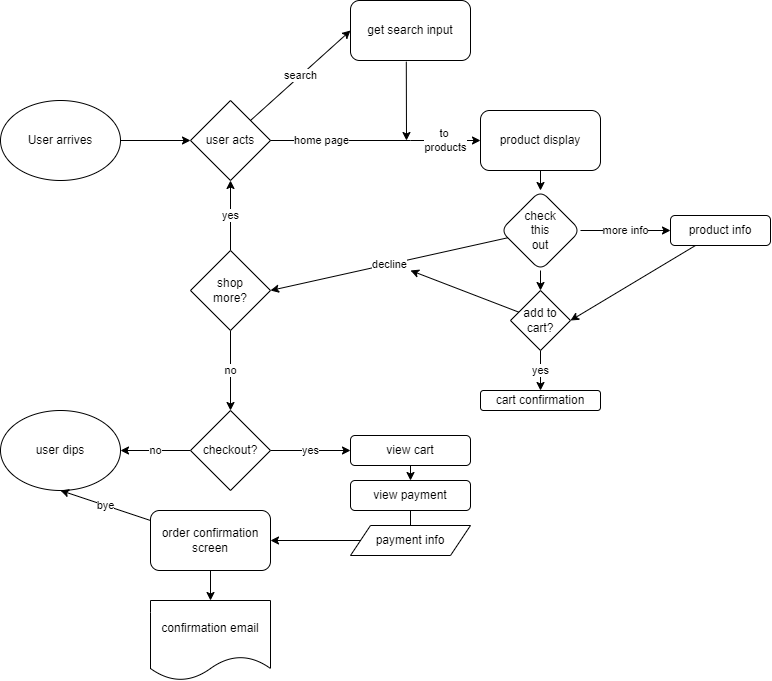

The diagram above was exported from draw.io. Its source (the exported page's mxGraphModel, read from the mxfile embedded in the PNG):
<mxGraphModel dx="566" dy="794" grid="1" gridSize="10" guides="1" tooltips="1" connect="1" arrows="1" fold="1" page="1" pageScale="1" pageWidth="850" pageHeight="1100" math="0" shadow="0">
  <root>
    <mxCell id="0" />
    <mxCell id="1" parent="0" />
    <mxCell id="2" value="User arrives" style="ellipse;whiteSpace=wrap;html=1;" vertex="1" parent="1">
      <mxGeometry y="480" width="120" height="80" as="geometry" />
    </mxCell>
    <mxCell id="5" value="search" style="endArrow=classic;html=1;exitX=1;exitY=0;exitDx=0;exitDy=0;entryX=0;entryY=0.5;entryDx=0;entryDy=0;" edge="1" parent="1" source="7" target="9">
      <mxGeometry width="50" height="50" relative="1" as="geometry">
        <mxPoint x="370" y="460" as="sourcePoint" />
        <mxPoint x="310" y="440" as="targetPoint" />
      </mxGeometry>
    </mxCell>
    <mxCell id="7" value="user acts" style="rhombus;whiteSpace=wrap;html=1;" vertex="1" parent="1">
      <mxGeometry x="190" y="480" width="80" height="80" as="geometry" />
    </mxCell>
    <mxCell id="8" value="" style="endArrow=classic;html=1;exitX=1;exitY=0.5;exitDx=0;exitDy=0;entryX=0;entryY=0.5;entryDx=0;entryDy=0;" edge="1" parent="1" source="2" target="7">
      <mxGeometry width="50" height="50" relative="1" as="geometry">
        <mxPoint x="330" y="600" as="sourcePoint" />
        <mxPoint x="160" y="530" as="targetPoint" />
      </mxGeometry>
    </mxCell>
    <mxCell id="9" value="get search input" style="rounded=1;whiteSpace=wrap;html=1;" vertex="1" parent="1">
      <mxGeometry x="350" y="380" width="120" height="60" as="geometry" />
    </mxCell>
    <mxCell id="61" value="" style="edgeStyle=none;html=1;strokeColor=default;" edge="1" parent="1" source="12" target="60">
      <mxGeometry relative="1" as="geometry" />
    </mxCell>
    <mxCell id="12" value="product display" style="rounded=1;whiteSpace=wrap;html=1;" vertex="1" parent="1">
      <mxGeometry x="480" y="490" width="120" height="60" as="geometry" />
    </mxCell>
    <mxCell id="23" value="yes" style="edgeStyle=none;html=1;entryX=0.5;entryY=1;entryDx=0;entryDy=0;" edge="1" parent="1" source="21" target="7">
      <mxGeometry relative="1" as="geometry" />
    </mxCell>
    <mxCell id="28" value="no" style="edgeStyle=none;html=1;" edge="1" parent="1" source="21" target="27">
      <mxGeometry relative="1" as="geometry" />
    </mxCell>
    <mxCell id="21" value="shop&lt;br&gt;more?" style="rhombus;whiteSpace=wrap;html=1;rounded=0;" vertex="1" parent="1">
      <mxGeometry x="190" y="630" width="80" height="80" as="geometry" />
    </mxCell>
    <mxCell id="32" value="no" style="edgeStyle=none;html=1;entryX=1;entryY=0.5;entryDx=0;entryDy=0;" edge="1" parent="1" source="27" target="31">
      <mxGeometry relative="1" as="geometry" />
    </mxCell>
    <mxCell id="34" value="yes" style="edgeStyle=none;html=1;" edge="1" parent="1" source="27" target="33">
      <mxGeometry relative="1" as="geometry" />
    </mxCell>
    <mxCell id="27" value="checkout?" style="rhombus;whiteSpace=wrap;html=1;rounded=0;" vertex="1" parent="1">
      <mxGeometry x="190" y="790" width="80" height="80" as="geometry" />
    </mxCell>
    <mxCell id="31" value="user dips" style="ellipse;whiteSpace=wrap;html=1;" vertex="1" parent="1">
      <mxGeometry y="790" width="120" height="80" as="geometry" />
    </mxCell>
    <mxCell id="36" value="" style="edgeStyle=none;html=1;" edge="1" parent="1" source="33" target="35">
      <mxGeometry relative="1" as="geometry" />
    </mxCell>
    <mxCell id="33" value="view cart" style="whiteSpace=wrap;html=1;rounded=1;" vertex="1" parent="1">
      <mxGeometry x="350" y="815" width="120" height="30" as="geometry" />
    </mxCell>
    <mxCell id="38" value="" style="edgeStyle=none;html=1;" edge="1" parent="1" source="35">
      <mxGeometry relative="1" as="geometry">
        <mxPoint x="410" y="930" as="targetPoint" />
      </mxGeometry>
    </mxCell>
    <mxCell id="35" value="view payment" style="whiteSpace=wrap;html=1;rounded=1;" vertex="1" parent="1">
      <mxGeometry x="350" y="860" width="120" height="30" as="geometry" />
    </mxCell>
    <mxCell id="47" value="" style="edgeStyle=none;html=1;" edge="1" parent="1" source="39" target="46">
      <mxGeometry relative="1" as="geometry" />
    </mxCell>
    <mxCell id="59" value="bye" style="edgeStyle=none;html=1;entryX=0.5;entryY=1;entryDx=0;entryDy=0;strokeColor=default;" edge="1" parent="1" source="39" target="31">
      <mxGeometry relative="1" as="geometry" />
    </mxCell>
    <mxCell id="39" value="order confirmation screen" style="whiteSpace=wrap;html=1;rounded=1;" vertex="1" parent="1">
      <mxGeometry x="150" y="890" width="120" height="60" as="geometry" />
    </mxCell>
    <mxCell id="46" value="confirmation email" style="shape=document;whiteSpace=wrap;html=1;boundedLbl=1;rounded=1;" vertex="1" parent="1">
      <mxGeometry x="150" y="980" width="120" height="80" as="geometry" />
    </mxCell>
    <mxCell id="51" value="" style="endArrow=none;html=1;strokeColor=default;exitX=1;exitY=0.5;exitDx=0;exitDy=0;" edge="1" parent="1" source="7">
      <mxGeometry width="50" height="50" relative="1" as="geometry">
        <mxPoint x="350" y="550" as="sourcePoint" />
        <mxPoint x="410" y="520" as="targetPoint" />
      </mxGeometry>
    </mxCell>
    <mxCell id="81" value="home page" style="edgeLabel;html=1;align=center;verticalAlign=middle;resizable=0;points=[];" vertex="1" connectable="0" parent="51">
      <mxGeometry x="-0.2818" relative="1" as="geometry">
        <mxPoint as="offset" />
      </mxGeometry>
    </mxCell>
    <mxCell id="54" value="to &lt;br&gt;products" style="endArrow=classic;html=1;strokeColor=default;entryX=0;entryY=0.5;entryDx=0;entryDy=0;" edge="1" parent="1" target="12">
      <mxGeometry width="50" height="50" relative="1" as="geometry">
        <mxPoint x="410" y="520" as="sourcePoint" />
        <mxPoint x="490" y="510" as="targetPoint" />
      </mxGeometry>
    </mxCell>
    <mxCell id="57" style="edgeStyle=none;html=1;entryX=1;entryY=0.5;entryDx=0;entryDy=0;strokeColor=default;" edge="1" parent="1" source="55" target="39">
      <mxGeometry relative="1" as="geometry" />
    </mxCell>
    <mxCell id="55" value="payment info" style="shape=parallelogram;perimeter=parallelogramPerimeter;whiteSpace=wrap;html=1;fixedSize=1;size=20;" vertex="1" parent="1">
      <mxGeometry x="350" y="905" width="120" height="30" as="geometry" />
    </mxCell>
    <mxCell id="66" value="decline" style="edgeStyle=none;html=1;entryX=1;entryY=0.5;entryDx=0;entryDy=0;strokeColor=default;" edge="1" parent="1" source="60" target="21">
      <mxGeometry relative="1" as="geometry" />
    </mxCell>
    <mxCell id="74" value="more info" style="edgeStyle=none;html=1;strokeColor=default;" edge="1" parent="1" source="60" target="73">
      <mxGeometry relative="1" as="geometry" />
    </mxCell>
    <mxCell id="76" style="edgeStyle=none;html=1;strokeColor=default;" edge="1" parent="1" source="60" target="75">
      <mxGeometry relative="1" as="geometry" />
    </mxCell>
    <mxCell id="60" value="check&lt;br&gt;this&lt;br&gt;out" style="rhombus;whiteSpace=wrap;html=1;rounded=1;" vertex="1" parent="1">
      <mxGeometry x="500" y="570" width="80" height="80" as="geometry" />
    </mxCell>
    <mxCell id="64" value="cart confirmation" style="rounded=1;whiteSpace=wrap;html=1;" vertex="1" parent="1">
      <mxGeometry x="480" y="770" width="120" height="20" as="geometry" />
    </mxCell>
    <mxCell id="78" style="edgeStyle=none;html=1;entryX=1;entryY=0.5;entryDx=0;entryDy=0;strokeColor=default;" edge="1" parent="1" source="73" target="75">
      <mxGeometry relative="1" as="geometry" />
    </mxCell>
    <mxCell id="73" value="product info" style="whiteSpace=wrap;html=1;rounded=1;" vertex="1" parent="1">
      <mxGeometry x="670" y="595" width="100" height="30" as="geometry" />
    </mxCell>
    <mxCell id="77" value="yes" style="edgeStyle=none;html=1;entryX=0.5;entryY=0;entryDx=0;entryDy=0;strokeColor=default;" edge="1" parent="1" source="75" target="64">
      <mxGeometry relative="1" as="geometry" />
    </mxCell>
    <mxCell id="79" style="edgeStyle=none;html=1;strokeColor=default;" edge="1" parent="1" source="75">
      <mxGeometry relative="1" as="geometry">
        <mxPoint x="410" y="650" as="targetPoint" />
      </mxGeometry>
    </mxCell>
    <mxCell id="75" value="add to cart?" style="rhombus;whiteSpace=wrap;html=1;rounded=0;" vertex="1" parent="1">
      <mxGeometry x="510" y="670" width="60" height="60" as="geometry" />
    </mxCell>
    <mxCell id="80" value="" style="endArrow=classic;html=1;strokeColor=default;exitX=0.465;exitY=1.02;exitDx=0;exitDy=0;exitPerimeter=0;" edge="1" parent="1" source="9">
      <mxGeometry width="50" height="50" relative="1" as="geometry">
        <mxPoint x="500" y="460" as="sourcePoint" />
        <mxPoint x="406" y="520" as="targetPoint" />
      </mxGeometry>
    </mxCell>
  </root>
</mxGraphModel>